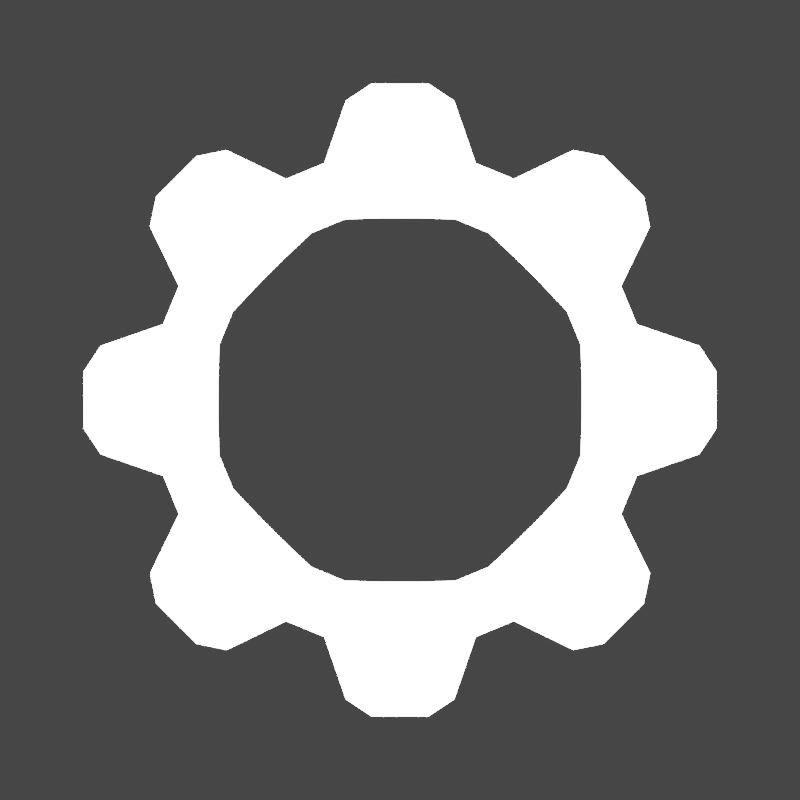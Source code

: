 # Source: gearwheel.blend  (saved by Blender 2.82.7; exported with 4.5.12 LTS)
import bpy
from mathutils import Matrix  # noqa: F401  (used for matrix-valued properties, if any)

bpy.ops.wm.read_factory_settings(use_empty=True)
scene = bpy.context.scene
scene.name = 'Scene'

# ---- collections
col_collection = bpy.data.collections.new('Collection'); scene.collection.children.link(col_collection)

# ---- materials (node trees are filled in below, after node groups)
mat_material_001 = bpy.data.materials.new('Material.001')

# ---- material node trees
mat_material_001.use_nodes = True; mat_material_001.node_tree.nodes.clear()
_N = mat_material_001.node_tree.nodes; _L = mat_material_001.node_tree.links
n0 = _N.new('ShaderNodeOutputMaterial'); n0.name = 'Material Output'; n0.location = (300, 300)
n1 = _N.new('ShaderNodeBsdfPrincipled'); n1.name = 'Principled BSDF'; n1.location = (10, 300)
n1.distribution = 'GGX'
n1.subsurface_method = 'BURLEY'
n1.inputs[3].default_value = 1.45
n1.inputs[27].default_value = (0.0, 0.0, 0.0, 1.0)
n1.inputs[28].default_value = 1.0
_L.new(n1.outputs[0], n0.inputs[0])
n0.is_active_output = True

# ---- world
world_world = bpy.data.worlds.new('World'); scene.world = world_world
world_world.use_nodes = True; world_world.node_tree.nodes.clear()
_N = world_world.node_tree.nodes; _L = world_world.node_tree.links
n0 = _N.new('ShaderNodeOutputWorld'); n0.name = 'World Output'; n0.location = (300, 300)
n1 = _N.new('ShaderNodeBackground'); n1.name = 'Background'; n1.location = (10, 300)
n1.inputs[0].default_value = (0.05088, 0.05088, 0.05088, 1.0)
_L.new(n1.outputs[0], n0.inputs[0])
n0.is_active_output = True
world_world.color = (0.05088, 0.05088, 0.05088)
world_world.use_sun_shadow = False
world_world.sun_shadow_jitter_overblur = 0.0

# ---- cameras
cam_camera_001 = bpy.data.cameras.new('Camera.001')
cam_camera_001.type = 'ORTHO'
cam_camera_001.ortho_scale = 10.0
cam_camera_001.show_background_images = True

# ---- lights
light_area = bpy.data.lights.new('Area', 'AREA')
light_area.transmission_factor = 0.0
light_area.energy = 7.854e+04
light_area.shadow_soft_size = 1.0
light_area.shadow_maximum_resolution = 0.006
light_area.use_absolute_resolution = True
light_area.size = 1.0
light_area.size_y = 1.0

# ---- meshes
me_circle = bpy.data.meshes.new('Circle')
me_circle.from_pydata([(0.002009, 1.143, 0.0), (-0.225, 1.121, 0.0), (-0.4556, 1.091, 0.0), (-0.6543, 0.9852, 0.0), (-0.8071, 0.8099, 0.0), (-0.9518, 0.6335, 0.0), (-1.094, 0.4496, 0.0), (-1.159, 0.2339, 0.0), (-1.143, 0.00201, 0.0), (-1.121, -0.225, 0.0), (-1.091, -0.4556, 0.0), (-0.9852, -0.6543, 0.0), (-0.8099, -0.8071, 0.0), (-0.6335, -0.9518, 0.0), (-0.4496, -1.094, 0.0), (-0.2339, -1.159, 0.0), (-0.002009, -1.143, 0.0), (0.225, -1.121, 0.0), (0.4556, -1.091, 0.0), (0.6543, -0.9852, 0.0), (0.8071, -0.8099, 0.0), (0.9518, -0.6335, 0.0), (1.094, -0.4496, 0.0), (1.159, -0.2339, 0.0), (1.143, -0.002009, 0.0), (1.121, 0.225, 0.0), (1.091, 0.4556, 0.0), (0.9852, 0.6543, 0.0), (0.8099, 0.8071, 0.0), (0.6335, 0.9518, 0.0), (0.4496, 1.094, 0.0), (0.2339, 1.159, 0.0), (0.002827, 1.552, 0.0), (-0.3056, 1.522, 0.0), (-0.6154, 1.426, 0.0), (-0.8441, 1.304, 0.0), (-1.096, 1.1, 0.0), (-1.292, 0.8602, 0.0), (-1.444, 0.5734, 0.0), (-1.519, 0.3253, 0.0), (-1.552, 0.002828, 0.0), (-1.522, -0.3056, 0.0), (-1.426, -0.6154, 0.0), (-1.304, -0.8441, 0.0), (-1.1, -1.096, 0.0), (-0.8602, -1.292, 0.0), (-0.5734, -1.444, 0.0), (-0.3253, -1.519, 0.0), (-0.002827, -1.552, 0.0), (0.3056, -1.522, 0.0), (0.6154, -1.426, 0.0), (0.8441, -1.304, 0.0), (1.096, -1.1, 0.0), (1.292, -0.8602, 0.0), (1.444, -0.5734, 0.0), (1.519, -0.3253, 0.0), (1.552, -0.002826, 0.0), (1.522, 0.3056, 0.0), (1.426, 0.6154, 0.0), (1.304, 0.8441, 0.0), (1.1, 1.096, 0.0), (0.8602, 1.292, 0.0), (0.5734, 1.444, 0.0), (0.3253, 1.519, 0.0), (-0.01654, 1.984, 0.0), (-0.3708, 1.949, 0.0), (-0.5193, 1.828, 0.0), (-1.231, 1.447, 0.0), (-1.414, 1.391, 0.0), (-1.64, 1.116, 0.0), (-1.66, 0.9252, 0.0), (-1.894, 0.1527, 0.0), (-1.984, -0.01654, 0.0), (-1.949, -0.3708, 0.0), (-1.828, -0.5193, 0.0), (-1.447, -1.231, 0.0), (-1.391, -1.414, 0.0), (-1.116, -1.64, 0.0), (-0.9252, -1.66, 0.0), (-0.1527, -1.894, 0.0), (0.01654, -1.984, 0.0), (0.3708, -1.949, 0.0), (0.5193, -1.828, 0.0), (1.231, -1.447, 0.0), (1.414, -1.391, 0.0), (1.64, -1.116, 0.0), (1.66, -0.9252, 0.0), (1.894, -0.1527, 0.0), (1.984, 0.01654, 0.0), (1.949, 0.3708, 0.0), (1.828, 0.5193, 0.0), (1.447, 1.231, 0.0), (1.391, 1.414, 0.0), (1.116, 1.64, 0.0), (0.9252, 1.66, 0.0), (0.1527, 1.894, 0.0)], [], [(16, 15, 47, 48), (3, 2, 34, 35), (30, 29, 61, 62), (17, 16, 48, 49), (4, 3, 35, 36), (31, 30, 62, 63), (18, 17, 49, 50), (5, 4, 36, 37), (0, 31, 63, 32), (19, 18, 50, 51), (6, 5, 37, 38), (20, 19, 51, 52), (7, 6, 38, 39), (21, 20, 52, 53), (8, 7, 39, 40), (22, 21, 53, 54), (9, 8, 40, 41), (23, 22, 54, 55), (10, 9, 41, 42), (24, 23, 55, 56), (11, 10, 42, 43), (25, 24, 56, 57), (12, 11, 43, 44), (26, 25, 57, 58), (13, 12, 44, 45), (27, 26, 58, 59), (14, 13, 45, 46), (1, 0, 32, 33), (28, 27, 59, 60), (15, 14, 46, 47), (2, 1, 33, 34), (29, 28, 60, 61), (56, 55, 87, 88), (34, 33, 65, 66), (49, 48, 80, 81), (32, 63, 95, 64), (42, 41, 73, 74), (57, 56, 88, 89), (50, 49, 81, 82), (58, 57, 89, 90), (36, 35, 67, 68), (44, 43, 75, 76), (37, 36, 68, 69), (52, 51, 83, 84), (45, 44, 76, 77), (60, 59, 91, 92), (38, 37, 69, 70), (53, 52, 84, 85), (46, 45, 77, 78), (61, 60, 92, 93), (54, 53, 85, 86), (62, 61, 93, 94), (40, 39, 71, 72), (33, 32, 64, 65), (48, 47, 79, 80), (41, 40, 72, 73)])
_uv = me_circle.uv_layers.new(name='UVMap')
_uv.uv.foreach_set('vector', [0.0, 0.0, 0.0, 0.0, 0.0, 0.0, 0.0, 0.0, 0.0, 0.0, 0.0, 0.0, 0.0, 0.0, 0.0, 0.0, 0.0, 0.0, 0.0, 0.0, 0.0, 0.0, 0.0, 0.0, 0.0, 0.0, 0.0, 0.0, 0.0, 0.0, 0.0, 0.0, 0.0, 0.0, 0.0, 0.0, 0.0, 0.0, 0.0, 0.0, 0.0, 0.0, 0.0, 0.0, 0.0, 0.0, 0.0, 0.0, 0.0, 0.0, 0.0, 0.0, 0.0, 0.0, 0.0, 0.0, 0.0, 0.0, 0.0, 0.0, 0.0, 0.0, 0.0, 0.0, 0.0, 0.0, 0.0, 0.0, 0.0, 0.0, 0.0, 0.0, 0.0, 0.0, 0.0, 0.0, 0.0, 0.0, 0.0, 0.0, 0.0, 0.0, 0.0, 0.0, 0.0, 0.0, 0.0, 0.0, 0.0, 0.0, 0.0, 0.0, 0.0, 0.0, 0.0, 0.0, 0.0, 0.0, 0.0, 0.0, 0.0, 0.0, 0.0, 0.0, 0.0, 0.0, 0.0, 0.0, 0.0, 0.0, 0.0, 0.0, 0.0, 0.0, 0.0, 0.0, 0.0, 0.0, 0.0, 0.0, 0.0, 0.0, 0.0, 0.0, 0.0, 0.0, 0.0, 0.0, 0.0, 0.0, 0.0, 0.0, 0.0, 0.0, 0.0, 0.0, 0.0, 0.0, 0.0, 0.0, 0.0, 0.0, 0.0, 0.0, 0.0, 0.0, 0.0, 0.0, 0.0, 0.0, 0.0, 0.0, 0.0, 0.0, 0.0, 0.0, 0.0, 0.0, 0.0, 0.0, 0.0, 0.0, 0.0, 0.0, 0.0, 0.0, 0.0, 0.0, 0.0, 0.0, 0.0, 0.0, 0.0, 0.0, 0.0, 0.0, 0.0, 0.0, 0.0, 0.0, 0.0, 0.0, 0.0, 0.0, 0.0, 0.0, 0.0, 0.0, 0.0, 0.0, 0.0, 0.0, 0.0, 0.0, 0.0, 0.0, 0.0, 0.0, 0.0, 0.0, 0.0, 0.0, 0.0, 0.0, 0.0, 0.0, 0.0, 0.0, 0.0, 0.0, 0.0, 0.0, 0.0, 0.0, 0.0, 0.0, 0.0, 0.0, 0.0, 0.0, 0.0, 0.0, 0.0, 0.0, 0.0, 0.0, 0.0, 0.0, 0.0, 0.0, 0.0, 0.0, 0.0, 0.0, 0.0, 0.0, 0.0, 0.0, 0.0, 0.0, 0.0, 0.0, 0.0, 0.0, 0.0, 0.0, 0.0, 0.0, 0.0, 0.0, 0.0, 0.0, 0.0, 0.0, 0.0, 0.0, 0.0, 0.0, 0.0, 0.0, 0.0, 0.0, 0.0, 0.0, 0.0, 0.0, 0.0, 0.0, 0.0, 0.0, 0.0, 0.0, 0.0, 0.0, 0.0, 0.0, 0.0, 0.0, 0.0, 0.0, 0.0, 0.0, 0.0, 0.0, 0.0, 0.0, 0.0, 0.0, 0.0, 0.0, 0.0, 0.0, 0.0, 0.0, 0.0, 0.0, 0.0, 0.0, 0.0, 0.0, 0.0, 0.0, 0.0, 0.0, 0.0, 0.0, 0.0, 0.0, 0.0, 0.0, 0.0, 0.0, 0.0, 0.0, 0.0, 0.0, 0.0, 0.0, 0.0, 0.0, 0.0, 0.0, 0.0, 0.0, 0.0, 0.0, 0.0, 0.0, 0.0, 0.0, 0.0, 0.0, 0.0, 0.0, 0.0, 0.0, 0.0, 0.0, 0.0, 0.0, 0.0, 0.0, 0.0, 0.0, 0.0, 0.0, 0.0, 0.0, 0.0, 0.0, 0.0, 0.0, 0.0, 0.0, 0.0, 0.0, 0.0, 0.0, 0.0, 0.0, 0.0, 0.0, 0.0, 0.0, 0.0, 0.0, 0.0, 0.0, 0.0, 0.0, 0.0, 0.0, 0.0, 0.0, 0.0, 0.0, 0.0, 0.0, 0.0, 0.0, 0.0, 0.0, 0.0, 0.0, 0.0, 0.0, 0.0, 0.0, 0.0, 0.0, 0.0, 0.0, 0.0, 0.0, 0.0, 0.0, 0.0, 0.0, 0.0, 0.0, 0.0, 0.0, 0.0, 0.0, 0.0, 0.0, 0.0, 0.0, 0.0, 0.0, 0.0, 0.0, 0.0, 0.0, 0.0, 0.0, 0.0, 0.0, 0.0, 0.0, 0.0, 0.0, 0.0, 0.0, 0.0, 0.0, 0.0, 0.0, 0.0, 0.0, 0.0, 0.0, 0.0, 0.0, 0.0, 0.0, 0.0, 0.0, 0.0, 0.0, 0.0, 0.0, 0.0, 0.0, 0.0, 0.0, 0.0, 0.0])
me_circle.materials.append(mat_material_001)
me_circle.use_remesh_preserve_volume = False
me_circle.use_remesh_preserve_attributes = False
me_circle.use_mirror_vertex_groups = False
me_circle.update()

# ---- objects
ob_circle = bpy.data.objects.new('Circle', me_circle)
ob_camera = bpy.data.objects.new('Camera', cam_camera_001)
ob_area = bpy.data.objects.new('Area', light_area)

# ---- transforms, parenting, visibility, modifiers, constraints
ob_circle.location = (0.0, 0.0, 0.0)
ob_circle.rotation_euler = (0.0, 0.0, -0.09817)
ob_circle.scale = (2.0, 2.0, 2.0)
ob_circle.lineart.crease_threshold = 0.0
ob_camera.location = (0.0, 0.0, 5.0)
ob_camera.lineart.crease_threshold = 0.0
ob_area.location = (0.0, 0.0, 15.0)
ob_area.scale = (15.0, 15.0, 1.0)
ob_area.lineart.crease_threshold = 0.0

# ---- collection membership
col_collection.objects.link(ob_circle)
col_collection.objects.link(ob_camera)
col_collection.objects.link(ob_area)

# ---- scene / render settings (as saved in the file)
scene.camera = ob_camera
scene.frame_start = 1; scene.frame_end = 250; scene.frame_set(1)
scene.render.engine = 'CYCLES'
scene.render.image_settings.compression = 0
scene.render.resolution_x = 1024
scene.render.resolution_y = 1024
scene.render.film_transparent = True
scene.cycles.use_denoising = False
scene.cycles.samples = 128
scene.cycles.sampling_pattern = 'TABULATED_SOBOL'
scene.cycles.use_adaptive_sampling = False
scene.cycles.use_light_tree = False
scene.view_settings.view_transform = 'Filmic'
bpy.context.view_layer.update()
